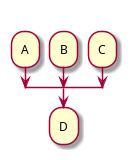

The diagram above was rendered by PlantUML. Its source (embedded in the PNG):
@startuml
split
  -[hidden]->
  :A;
split again
  -[hidden]->
  :B;
split again
  -[hidden]->
  :C;
end split
:D;
@enduml